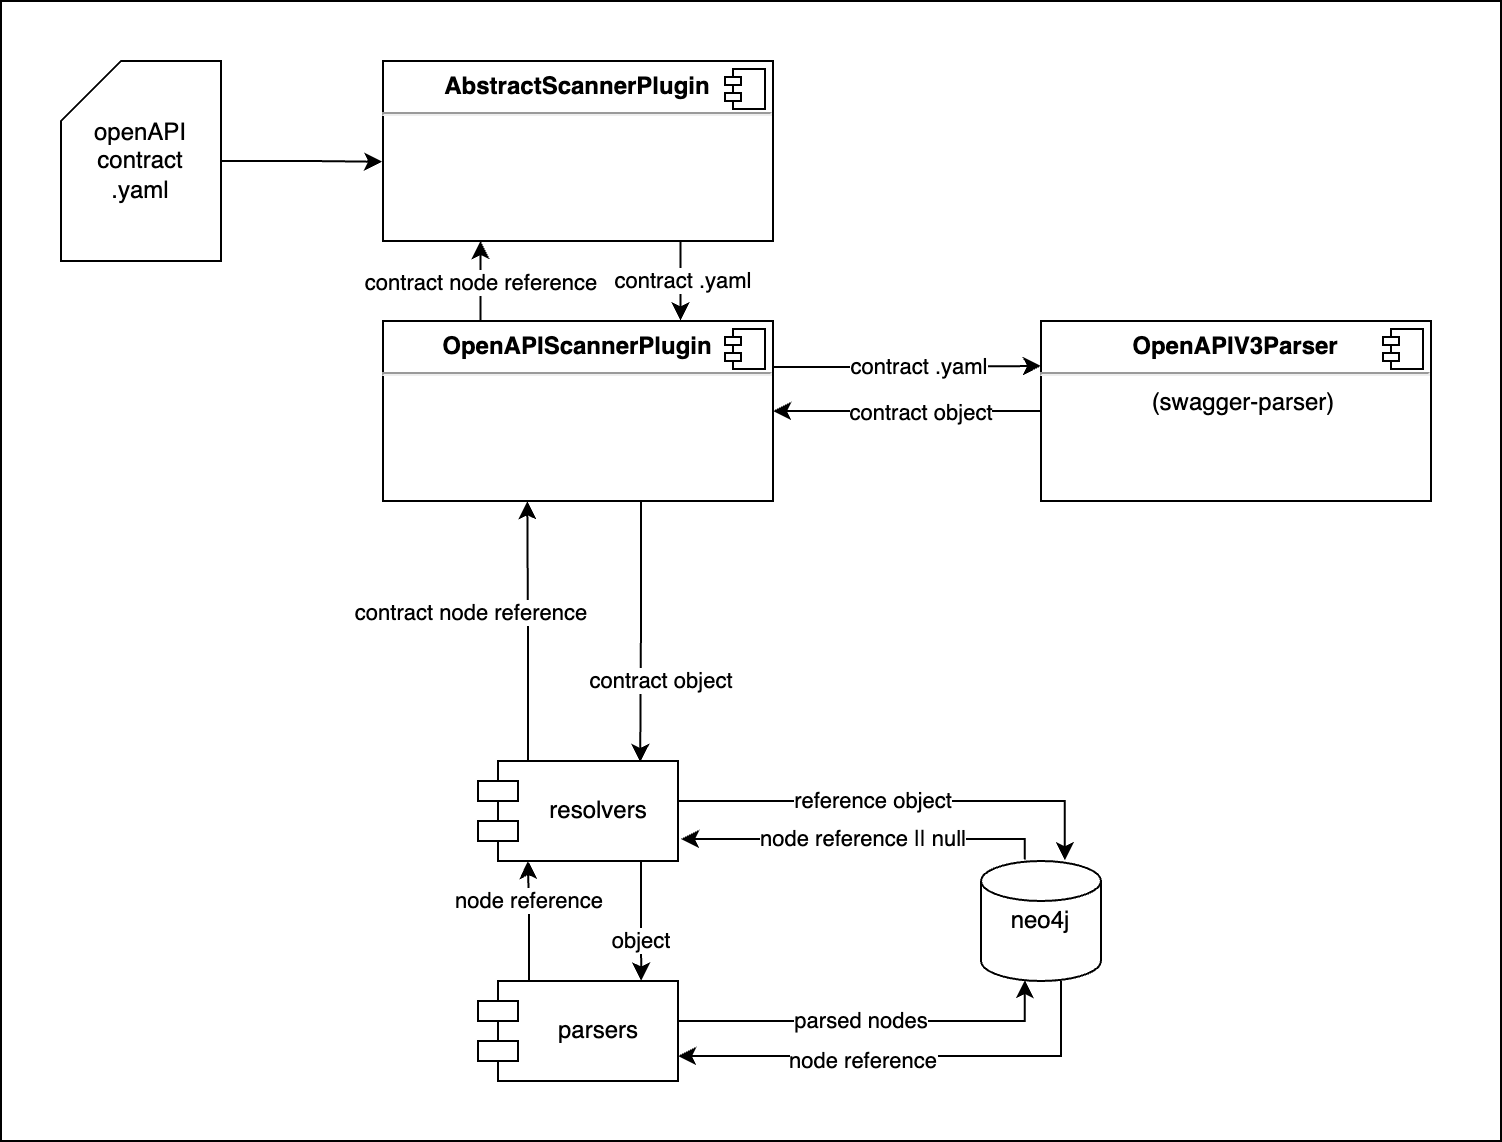

The diagram above was exported from draw.io. Its source (the exported page's mxGraphModel, read from the mxfile embedded in the PNG):
<mxGraphModel dx="912" dy="613" grid="1" gridSize="10" guides="1" tooltips="1" connect="1" arrows="1" fold="1" page="1" pageScale="1" pageWidth="850" pageHeight="1100" math="0" shadow="0">
  <root>
    <mxCell id="0" />
    <mxCell id="1" parent="0" />
    <mxCell id="A-5lQPlp9-BpC-n3py5T-2" value="" style="rounded=0;whiteSpace=wrap;html=1;" vertex="1" parent="1">
      <mxGeometry x="50" y="120" width="750" height="570" as="geometry" />
    </mxCell>
    <mxCell id="OhpI-3Gmh2oXWS1LJmev-16" style="edgeStyle=orthogonalEdgeStyle;rounded=0;orthogonalLoop=1;jettySize=auto;html=1;entryX=-0.002;entryY=0.56;entryDx=0;entryDy=0;entryPerimeter=0;" parent="1" source="OhpI-3Gmh2oXWS1LJmev-1" target="OhpI-3Gmh2oXWS1LJmev-7" edge="1">
      <mxGeometry relative="1" as="geometry" />
    </mxCell>
    <mxCell id="OhpI-3Gmh2oXWS1LJmev-1" value="openAPI contract&lt;br&gt;.yaml" style="shape=card;whiteSpace=wrap;html=1;" parent="1" vertex="1">
      <mxGeometry x="80" y="150" width="80" height="100" as="geometry" />
    </mxCell>
    <mxCell id="OhpI-3Gmh2oXWS1LJmev-15" style="edgeStyle=orthogonalEdgeStyle;rounded=0;orthogonalLoop=1;jettySize=auto;html=1;entryX=0.763;entryY=-0.003;entryDx=0;entryDy=0;entryPerimeter=0;" parent="1" source="OhpI-3Gmh2oXWS1LJmev-7" target="OhpI-3Gmh2oXWS1LJmev-9" edge="1">
      <mxGeometry relative="1" as="geometry">
        <Array as="points">
          <mxPoint x="390" y="260" />
        </Array>
      </mxGeometry>
    </mxCell>
    <mxCell id="OhpI-3Gmh2oXWS1LJmev-17" value="contract .yaml" style="edgeLabel;html=1;align=center;verticalAlign=middle;resizable=0;points=[];" parent="OhpI-3Gmh2oXWS1LJmev-15" vertex="1" connectable="0">
      <mxGeometry x="-0.06" y="1" relative="1" as="geometry">
        <mxPoint y="1" as="offset" />
      </mxGeometry>
    </mxCell>
    <mxCell id="OhpI-3Gmh2oXWS1LJmev-7" value="&lt;p style=&quot;margin:0px;margin-top:6px;text-align:center;&quot;&gt;&lt;b&gt;AbstractScannerPlugin&lt;/b&gt;&lt;/p&gt;&lt;hr&gt;&lt;p style=&quot;margin:0px;margin-left:8px;&quot;&gt;&lt;br&gt;&lt;/p&gt;" style="align=left;overflow=fill;html=1;dropTarget=0;whiteSpace=wrap;" parent="1" vertex="1">
      <mxGeometry x="241" y="150" width="195" height="90" as="geometry" />
    </mxCell>
    <mxCell id="OhpI-3Gmh2oXWS1LJmev-8" value="" style="shape=component;jettyWidth=8;jettyHeight=4;" parent="OhpI-3Gmh2oXWS1LJmev-7" vertex="1">
      <mxGeometry x="1" width="20" height="20" relative="1" as="geometry">
        <mxPoint x="-24" y="4" as="offset" />
      </mxGeometry>
    </mxCell>
    <mxCell id="OhpI-3Gmh2oXWS1LJmev-14" style="edgeStyle=orthogonalEdgeStyle;rounded=0;orthogonalLoop=1;jettySize=auto;html=1;entryX=0;entryY=0.25;entryDx=0;entryDy=0;" parent="1" source="OhpI-3Gmh2oXWS1LJmev-9" target="OhpI-3Gmh2oXWS1LJmev-12" edge="1">
      <mxGeometry relative="1" as="geometry">
        <Array as="points">
          <mxPoint x="480" y="303" />
          <mxPoint x="480" y="303" />
        </Array>
      </mxGeometry>
    </mxCell>
    <mxCell id="OhpI-3Gmh2oXWS1LJmev-18" value="contract .yaml" style="edgeLabel;html=1;align=center;verticalAlign=middle;resizable=0;points=[];" parent="OhpI-3Gmh2oXWS1LJmev-14" vertex="1" connectable="0">
      <mxGeometry x="-0.2" relative="1" as="geometry">
        <mxPoint x="19" as="offset" />
      </mxGeometry>
    </mxCell>
    <mxCell id="OhpI-3Gmh2oXWS1LJmev-34" style="edgeStyle=orthogonalEdgeStyle;rounded=0;orthogonalLoop=1;jettySize=auto;html=1;entryX=0.811;entryY=0.01;entryDx=0;entryDy=0;entryPerimeter=0;" parent="1" source="OhpI-3Gmh2oXWS1LJmev-9" target="OhpI-3Gmh2oXWS1LJmev-41" edge="1">
      <mxGeometry relative="1" as="geometry">
        <mxPoint x="360" y="490" as="targetPoint" />
        <Array as="points">
          <mxPoint x="370" y="430" />
          <mxPoint x="370" y="430" />
        </Array>
      </mxGeometry>
    </mxCell>
    <mxCell id="OhpI-3Gmh2oXWS1LJmev-35" value="contract object" style="edgeLabel;html=1;align=center;verticalAlign=middle;resizable=0;points=[];" parent="OhpI-3Gmh2oXWS1LJmev-34" vertex="1" connectable="0">
      <mxGeometry x="0.3654" y="-2" relative="1" as="geometry">
        <mxPoint x="12" as="offset" />
      </mxGeometry>
    </mxCell>
    <mxCell id="OhpI-3Gmh2oXWS1LJmev-50" style="edgeStyle=orthogonalEdgeStyle;rounded=0;orthogonalLoop=1;jettySize=auto;html=1;entryX=0.25;entryY=1;entryDx=0;entryDy=0;" parent="1" source="OhpI-3Gmh2oXWS1LJmev-9" target="OhpI-3Gmh2oXWS1LJmev-7" edge="1">
      <mxGeometry relative="1" as="geometry">
        <Array as="points">
          <mxPoint x="290" y="260" />
        </Array>
      </mxGeometry>
    </mxCell>
    <mxCell id="OhpI-3Gmh2oXWS1LJmev-51" value="contract node reference" style="edgeLabel;html=1;align=center;verticalAlign=middle;resizable=0;points=[];" parent="OhpI-3Gmh2oXWS1LJmev-50" vertex="1" connectable="0">
      <mxGeometry x="-0.4642" y="1" relative="1" as="geometry">
        <mxPoint x="1" y="-9" as="offset" />
      </mxGeometry>
    </mxCell>
    <mxCell id="OhpI-3Gmh2oXWS1LJmev-9" value="&lt;p style=&quot;margin:0px;margin-top:6px;text-align:center;&quot;&gt;&lt;b&gt;OpenAPIScannerPlugin&lt;/b&gt;&lt;/p&gt;&lt;hr&gt;&lt;p style=&quot;margin:0px;margin-left:8px;&quot;&gt;&lt;br&gt;&lt;/p&gt;" style="align=left;overflow=fill;html=1;dropTarget=0;whiteSpace=wrap;" parent="1" vertex="1">
      <mxGeometry x="241" y="280" width="195" height="90" as="geometry" />
    </mxCell>
    <mxCell id="OhpI-3Gmh2oXWS1LJmev-10" value="" style="shape=component;jettyWidth=8;jettyHeight=4;" parent="OhpI-3Gmh2oXWS1LJmev-9" vertex="1">
      <mxGeometry x="1" width="20" height="20" relative="1" as="geometry">
        <mxPoint x="-24" y="4" as="offset" />
      </mxGeometry>
    </mxCell>
    <mxCell id="OhpI-3Gmh2oXWS1LJmev-36" style="edgeStyle=orthogonalEdgeStyle;rounded=0;orthogonalLoop=1;jettySize=auto;html=1;entryX=1;entryY=0.5;entryDx=0;entryDy=0;" parent="1" source="OhpI-3Gmh2oXWS1LJmev-12" target="OhpI-3Gmh2oXWS1LJmev-9" edge="1">
      <mxGeometry relative="1" as="geometry" />
    </mxCell>
    <mxCell id="OhpI-3Gmh2oXWS1LJmev-37" value="contract object" style="edgeLabel;html=1;align=center;verticalAlign=middle;resizable=0;points=[];" parent="OhpI-3Gmh2oXWS1LJmev-36" vertex="1" connectable="0">
      <mxGeometry x="0.2311" y="-1" relative="1" as="geometry">
        <mxPoint x="22" y="1" as="offset" />
      </mxGeometry>
    </mxCell>
    <mxCell id="OhpI-3Gmh2oXWS1LJmev-12" value="&lt;p style=&quot;margin:0px;margin-top:6px;text-align:center;&quot;&gt;&lt;b&gt;OpenAPIV3Parser&lt;/b&gt;&lt;/p&gt;&lt;hr&gt;&lt;p style=&quot;text-align: center; margin: 0px 0px 0px 8px;&quot;&gt;(swagger-parser)&lt;/p&gt;" style="align=left;overflow=fill;html=1;dropTarget=0;whiteSpace=wrap;" parent="1" vertex="1">
      <mxGeometry x="570" y="280" width="195" height="90" as="geometry" />
    </mxCell>
    <mxCell id="OhpI-3Gmh2oXWS1LJmev-13" value="" style="shape=component;jettyWidth=8;jettyHeight=4;" parent="OhpI-3Gmh2oXWS1LJmev-12" vertex="1">
      <mxGeometry x="1" width="20" height="20" relative="1" as="geometry">
        <mxPoint x="-24" y="4" as="offset" />
      </mxGeometry>
    </mxCell>
    <mxCell id="OhpI-3Gmh2oXWS1LJmev-28" style="edgeStyle=orthogonalEdgeStyle;rounded=0;orthogonalLoop=1;jettySize=auto;html=1;exitX=0.25;exitY=0;exitDx=0;exitDy=0;entryX=0.37;entryY=1.001;entryDx=0;entryDy=0;entryPerimeter=0;" parent="1" source="OhpI-3Gmh2oXWS1LJmev-41" target="OhpI-3Gmh2oXWS1LJmev-9" edge="1">
      <mxGeometry relative="1" as="geometry">
        <mxPoint x="300" y="510" as="targetPoint" />
        <Array as="points" />
      </mxGeometry>
    </mxCell>
    <mxCell id="OhpI-3Gmh2oXWS1LJmev-29" value="contract node reference" style="edgeLabel;html=1;align=center;verticalAlign=middle;resizable=0;points=[];" parent="OhpI-3Gmh2oXWS1LJmev-28" vertex="1" connectable="0">
      <mxGeometry x="0.4072" y="-2" relative="1" as="geometry">
        <mxPoint x="-31" y="17" as="offset" />
      </mxGeometry>
    </mxCell>
    <mxCell id="OhpI-3Gmh2oXWS1LJmev-31" style="edgeStyle=orthogonalEdgeStyle;rounded=0;orthogonalLoop=1;jettySize=auto;html=1;entryX=0.365;entryY=0.992;entryDx=0;entryDy=0;entryPerimeter=0;" parent="1" source="OhpI-3Gmh2oXWS1LJmev-25" target="OhpI-3Gmh2oXWS1LJmev-30" edge="1">
      <mxGeometry relative="1" as="geometry">
        <Array as="points">
          <mxPoint x="562" y="630" />
        </Array>
      </mxGeometry>
    </mxCell>
    <mxCell id="OhpI-3Gmh2oXWS1LJmev-32" value="parsed nodes" style="edgeLabel;html=1;align=center;verticalAlign=middle;resizable=0;points=[];" parent="OhpI-3Gmh2oXWS1LJmev-31" vertex="1" connectable="0">
      <mxGeometry x="-0.335" relative="1" as="geometry">
        <mxPoint x="27" y="-1" as="offset" />
      </mxGeometry>
    </mxCell>
    <mxCell id="OhpI-3Gmh2oXWS1LJmev-47" style="edgeStyle=orthogonalEdgeStyle;rounded=0;orthogonalLoop=1;jettySize=auto;html=1;entryX=0.25;entryY=1;entryDx=0;entryDy=0;" parent="1" source="OhpI-3Gmh2oXWS1LJmev-25" target="OhpI-3Gmh2oXWS1LJmev-41" edge="1">
      <mxGeometry relative="1" as="geometry">
        <Array as="points">
          <mxPoint x="314" y="580" />
          <mxPoint x="313" y="580" />
        </Array>
      </mxGeometry>
    </mxCell>
    <mxCell id="OhpI-3Gmh2oXWS1LJmev-48" value="node reference" style="edgeLabel;html=1;align=center;verticalAlign=middle;resizable=0;points=[];" parent="OhpI-3Gmh2oXWS1LJmev-47" vertex="1" connectable="0">
      <mxGeometry x="0.1221" relative="1" as="geometry">
        <mxPoint y="-7" as="offset" />
      </mxGeometry>
    </mxCell>
    <mxCell id="OhpI-3Gmh2oXWS1LJmev-25" value="parsers" style="shape=module;align=left;spacingLeft=20;align=center;verticalAlign=middle;whiteSpace=wrap;html=1;" parent="1" vertex="1">
      <mxGeometry x="288.5" y="610" width="100" height="50" as="geometry" />
    </mxCell>
    <mxCell id="OhpI-3Gmh2oXWS1LJmev-38" style="edgeStyle=orthogonalEdgeStyle;rounded=0;orthogonalLoop=1;jettySize=auto;html=1;entryX=1;entryY=0.75;entryDx=0;entryDy=0;" parent="1" source="OhpI-3Gmh2oXWS1LJmev-30" target="OhpI-3Gmh2oXWS1LJmev-25" edge="1">
      <mxGeometry relative="1" as="geometry">
        <Array as="points">
          <mxPoint x="580" y="648" />
        </Array>
      </mxGeometry>
    </mxCell>
    <mxCell id="OhpI-3Gmh2oXWS1LJmev-39" value="node reference" style="edgeLabel;html=1;align=center;verticalAlign=middle;resizable=0;points=[];" parent="OhpI-3Gmh2oXWS1LJmev-38" vertex="1" connectable="0">
      <mxGeometry x="-0.1321" y="1" relative="1" as="geometry">
        <mxPoint x="-38" y="1" as="offset" />
      </mxGeometry>
    </mxCell>
    <mxCell id="OhpI-3Gmh2oXWS1LJmev-44" style="edgeStyle=orthogonalEdgeStyle;rounded=0;orthogonalLoop=1;jettySize=auto;html=1;exitX=0.365;exitY=-0.013;exitDx=0;exitDy=0;exitPerimeter=0;" parent="1" source="OhpI-3Gmh2oXWS1LJmev-30" edge="1">
      <mxGeometry relative="1" as="geometry">
        <mxPoint x="390" y="539" as="targetPoint" />
        <Array as="points">
          <mxPoint x="528" y="539" />
          <mxPoint x="389" y="539" />
        </Array>
      </mxGeometry>
    </mxCell>
    <mxCell id="OhpI-3Gmh2oXWS1LJmev-45" value="node reference || null" style="edgeLabel;html=1;align=center;verticalAlign=middle;resizable=0;points=[];" parent="OhpI-3Gmh2oXWS1LJmev-44" vertex="1" connectable="0">
      <mxGeometry x="0.0106" y="1" relative="1" as="geometry">
        <mxPoint y="-2" as="offset" />
      </mxGeometry>
    </mxCell>
    <mxCell id="OhpI-3Gmh2oXWS1LJmev-30" value="neo4j" style="strokeWidth=1;html=1;shape=mxgraph.flowchart.database;whiteSpace=wrap;strokeColor=default;" parent="1" vertex="1">
      <mxGeometry x="540" y="550" width="60" height="60" as="geometry" />
    </mxCell>
    <mxCell id="OhpI-3Gmh2oXWS1LJmev-42" style="edgeStyle=orthogonalEdgeStyle;rounded=0;orthogonalLoop=1;jettySize=auto;html=1;entryX=0.699;entryY=-0.006;entryDx=0;entryDy=0;entryPerimeter=0;" parent="1" source="OhpI-3Gmh2oXWS1LJmev-41" target="OhpI-3Gmh2oXWS1LJmev-30" edge="1">
      <mxGeometry relative="1" as="geometry">
        <Array as="points">
          <mxPoint x="582" y="520" />
        </Array>
      </mxGeometry>
    </mxCell>
    <mxCell id="OhpI-3Gmh2oXWS1LJmev-43" value="reference object" style="edgeLabel;html=1;align=center;verticalAlign=middle;resizable=0;points=[];" parent="OhpI-3Gmh2oXWS1LJmev-42" vertex="1" connectable="0">
      <mxGeometry x="-0.1303" y="1" relative="1" as="geometry">
        <mxPoint as="offset" />
      </mxGeometry>
    </mxCell>
    <mxCell id="OhpI-3Gmh2oXWS1LJmev-46" value="object" style="edgeStyle=orthogonalEdgeStyle;rounded=0;orthogonalLoop=1;jettySize=auto;html=1;entryX=0.816;entryY=-0.004;entryDx=0;entryDy=0;entryPerimeter=0;" parent="1" source="OhpI-3Gmh2oXWS1LJmev-41" target="OhpI-3Gmh2oXWS1LJmev-25" edge="1">
      <mxGeometry x="0.3378" relative="1" as="geometry">
        <mxPoint x="380" y="600" as="targetPoint" />
        <Array as="points">
          <mxPoint x="370" y="580" />
          <mxPoint x="370" y="580" />
        </Array>
        <mxPoint as="offset" />
      </mxGeometry>
    </mxCell>
    <mxCell id="OhpI-3Gmh2oXWS1LJmev-41" value="resolvers" style="shape=module;align=left;spacingLeft=20;align=center;verticalAlign=middle;whiteSpace=wrap;html=1;" parent="1" vertex="1">
      <mxGeometry x="288.5" y="500" width="100" height="50" as="geometry" />
    </mxCell>
  </root>
</mxGraphModel>